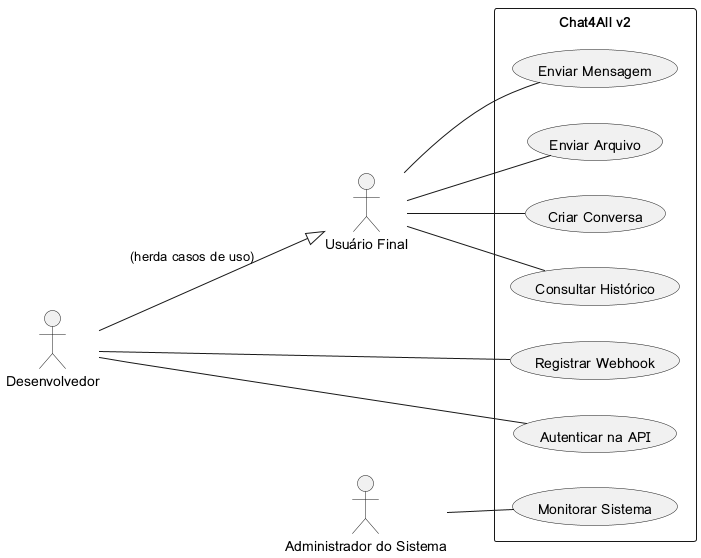

The diagram above was rendered by PlantUML. Its source (embedded in the PNG):
@startuml
left to right direction

actor "Usuário Final" as User
actor "Desenvolvedor" as Dev
actor "Administrador do Sistema" as Admin

rectangle "Chat4All v2" {
  usecase "Enviar Mensagem" as UC1
  usecase "Enviar Arquivo" as UC2
  usecase "Criar Conversa" as UC3
  usecase "Consultar Histórico" as UC4
  usecase "Registrar Webhook" as UC5
  usecase "Monitorar Sistema" as UC6
  usecase "Autenticar na API" as UC7
}

User -- (UC1)
User -- (UC2)
User -- (UC3)
User -- (UC4)

Dev -- (UC5)
Dev -- (UC7)
Dev --|> User : (herda casos de uso)

Admin -- (UC6)

@enduml